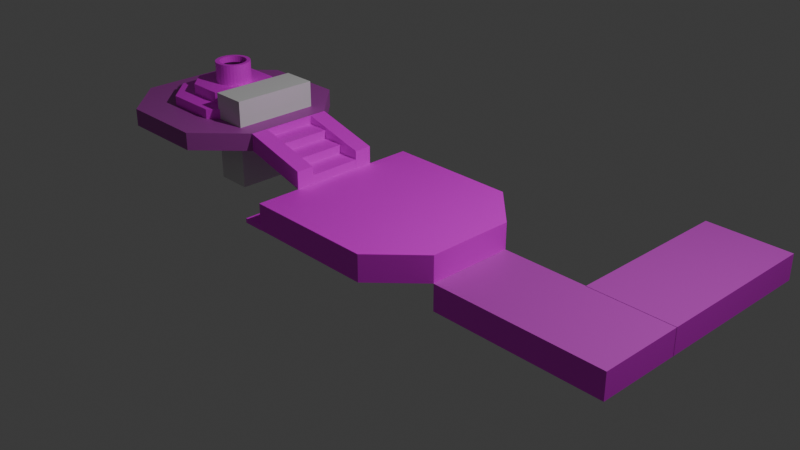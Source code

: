 # Source: bowser_in_the_sky.blend  (saved by Blender 4.3.34; exported with 4.5.12 LTS)
import bpy
from mathutils import Matrix  # noqa: F401  (used for matrix-valued properties, if any)

bpy.ops.wm.read_factory_settings(use_empty=True)
scene = bpy.context.scene
scene.name = 'Scene'

# ---- collections
col_collection = bpy.data.collections.new('Collection'); scene.collection.children.link(col_collection)

# ---- images (referenced by path relative to the original .blend; pixels are not part of the script)
import os
ASSET_DIR = os.environ.get("B2B_ASSET_DIR", "")  # directory of the original .blend (textures are referenced by path, not embedded)
HERE = os.path.dirname(os.path.abspath(__file__))  # packed textures are extracted next to this script under _unpacked/

def load_image(name, relpath, width, height, colorspace="sRGB"):
    """Load a texture the original file referenced (path relative to the .blend, or extracted next to this script)."""
    p = next((c for c in (os.path.join(HERE, relpath), os.path.join(ASSET_DIR, relpath)) if relpath and os.path.exists(c)), "")
    if p:
        img = bpy.data.images.load(p, check_existing=True)
        img.name = name
    else:  # same state as the original file: an image datablock whose file is absent (Cycles renders it pink)
        img = bpy.data.images.new(name, width, height)
        img.source = "FILE"
        img.filepath = "//" + (relpath or name)
    img.colorspace_settings.name = colorspace
    return img
img_floor_png = load_image('floor.png', 'floor.png', 1024, 1024, 'sRGB')
img_stairs_png = load_image('stairs.png', 'stairs.png', 1024, 1024, 'sRGB')
img_floor2_png = load_image('floor2.png', 'floor2.png', 1024, 1024, 'sRGB')
img_tube_png = load_image('tube.png', 'tube.png', 1024, 1024, 'sRGB')
img_goomba_png = load_image('goomba.png', 'goomba.png', 1024, 1024, 'sRGB')

# ---- materials (node trees are filled in below, after node groups)
mat_floor = bpy.data.materials.new('Floor')
mat_floor.alpha_threshold = 0.0
mat_floor.roughness = 0.5
mat_floor.line_color = (0.0, 0.0, 0.0, 1.0)
mat_stairs = bpy.data.materials.new('Stairs')
mat_green_floor = bpy.data.materials.new('Green Floor')
mat_tube = bpy.data.materials.new('Tube')
mat_black = bpy.data.materials.new('Black')
mat_goomba_texture = bpy.data.materials.new('Goomba texture')
mat_start_floor = bpy.data.materials.new('Start Floor')

# ---- material node trees
mat_floor.use_nodes = True; mat_floor.node_tree.nodes.clear()
_N = mat_floor.node_tree.nodes; _L = mat_floor.node_tree.links
n0 = _N.new('ShaderNodeOutputMaterial'); n0.name = 'Material Output'; n0.location = (300, 300)
n1 = _N.new('ShaderNodeBsdfPrincipled'); n1.name = 'Principled BSDF'; n1.location = (10, 300)
n1.inputs[3].default_value = 1.45
n2 = _N.new('ShaderNodeTexImage'); n2.name = 'Image Texture'; n2.location = (-360, 308)
n2.image = img_floor_png
_L.new(n1.outputs[0], n0.inputs[0])
_L.new(n2.outputs[0], n1.inputs[0])
_L.new(n2.outputs[1], n1.inputs[4])
n0.is_active_output = True
mat_stairs.use_nodes = True; mat_stairs.node_tree.nodes.clear()
_N = mat_stairs.node_tree.nodes; _L = mat_stairs.node_tree.links
n0 = _N.new('ShaderNodeBsdfPrincipled'); n0.name = 'Principled BSDF'; n0.location = (10, 300)
n1 = _N.new('ShaderNodeOutputMaterial'); n1.name = 'Material Output'; n1.location = (300, 300)
n2 = _N.new('ShaderNodeTexImage'); n2.name = 'Image Texture'; n2.location = (-312, 314)
n2.image = img_stairs_png
_L.new(n0.outputs[0], n1.inputs[0])
_L.new(n2.outputs[0], n0.inputs[0])
_L.new(n2.outputs[1], n0.inputs[4])
n1.is_active_output = True
mat_green_floor.use_nodes = True; mat_green_floor.node_tree.nodes.clear()
_N = mat_green_floor.node_tree.nodes; _L = mat_green_floor.node_tree.links
n0 = _N.new('ShaderNodeBsdfPrincipled'); n0.name = 'Principled BSDF'; n0.location = (10, 300)
n1 = _N.new('ShaderNodeOutputMaterial'); n1.name = 'Material Output'; n1.location = (300, 300)
n2 = _N.new('ShaderNodeTexImage'); n2.name = 'Image Texture'; n2.location = (-621, 222)
n2.image = img_floor2_png
n3 = _N.new('ShaderNodeMix'); n3.name = 'Mix'; n3.location = (-210, 448)
n3.data_type = 'RGBA'
n3.inputs[7].default_value = (0.02059, 0.1344, 0.0, 1.0)
_L.new(n0.outputs[0], n1.inputs[0])
_L.new(n2.outputs[1], n0.inputs[4])
_L.new(n2.outputs[0], n3.inputs[6])
_L.new(n3.outputs[2], n0.inputs[0])
n1.is_active_output = True
mat_tube.use_nodes = True; mat_tube.node_tree.nodes.clear()
_N = mat_tube.node_tree.nodes; _L = mat_tube.node_tree.links
n0 = _N.new('ShaderNodeBsdfPrincipled'); n0.name = 'Principled BSDF'; n0.location = (10, 300)
n1 = _N.new('ShaderNodeOutputMaterial'); n1.name = 'Material Output'; n1.location = (300, 300)
n2 = _N.new('ShaderNodeTexImage'); n2.name = 'Image Texture'; n2.location = (-320, 284)
n2.image = img_tube_png
_L.new(n0.outputs[0], n1.inputs[0])
_L.new(n2.outputs[0], n0.inputs[0])
_L.new(n2.outputs[1], n0.inputs[4])
n1.is_active_output = True
mat_black.use_nodes = True; mat_black.node_tree.nodes.clear()
_N = mat_black.node_tree.nodes; _L = mat_black.node_tree.links
n0 = _N.new('ShaderNodeBsdfPrincipled'); n0.name = 'Principled BSDF'; n0.location = (10, 300)
n0.inputs[0].default_value = (0.0, 0.0, 0.0, 1.0)
n1 = _N.new('ShaderNodeOutputMaterial'); n1.name = 'Material Output'; n1.location = (300, 300)
_L.new(n0.outputs[0], n1.inputs[0])
n1.is_active_output = True
mat_goomba_texture.use_nodes = True; mat_goomba_texture.node_tree.nodes.clear()
_N = mat_goomba_texture.node_tree.nodes; _L = mat_goomba_texture.node_tree.links
n0 = _N.new('ShaderNodeBsdfPrincipled'); n0.name = 'Principled BSDF'; n0.location = (10, 300)
n1 = _N.new('ShaderNodeOutputMaterial'); n1.name = 'Material Output'; n1.location = (300, 300)
n2 = _N.new('ShaderNodeTexImage'); n2.name = 'Image Texture'; n2.location = (-288, 294)
n2.image = img_goomba_png
_L.new(n0.outputs[0], n1.inputs[0])
_L.new(n2.outputs[0], n0.inputs[0])
_L.new(n2.outputs[1], n0.inputs[4])
n1.is_active_output = True
mat_start_floor.use_nodes = True; mat_start_floor.node_tree.nodes.clear()
_N = mat_start_floor.node_tree.nodes; _L = mat_start_floor.node_tree.links
n0 = _N.new('ShaderNodeBsdfPrincipled'); n0.name = 'Principled BSDF'; n0.location = (74, 300)
n1 = _N.new('ShaderNodeOutputMaterial'); n1.name = 'Material Output'; n1.location = (364, 300)
n2 = _N.new('ShaderNodeTexImage'); n2.name = 'Image Texture'; n2.location = (-453, 237)
n2.image = img_floor2_png
n3 = _N.new('ShaderNodeMix'); n3.name = 'Mix'; n3.location = (-106, 339)
n3.data_type = 'RGBA'
n3.inputs[7].default_value = (0.09987, 0.09987, 0.09987, 1.0)
_L.new(n0.outputs[0], n1.inputs[0])
_L.new(n3.outputs[2], n0.inputs[0])
_L.new(n2.outputs[0], n3.inputs[6])
n1.is_active_output = True

# ---- world
world_world = bpy.data.worlds.new('World'); scene.world = world_world
world_world.use_nodes = True; world_world.node_tree.nodes.clear()
_N = world_world.node_tree.nodes; _L = world_world.node_tree.links
n0 = _N.new('ShaderNodeOutputWorld'); n0.name = 'World Output'; n0.location = (300, 300)
n1 = _N.new('ShaderNodeBackground'); n1.name = 'Background'; n1.location = (10, 300)
n1.inputs[0].default_value = (0.05088, 0.05088, 0.05088, 1.0)
_L.new(n1.outputs[0], n0.inputs[0])
n0.is_active_output = True
world_world.color = (0.05088, 0.05088, 0.05088)
world_world.sun_shadow_jitter_overblur = 0.0

# ---- cameras
cam_camera = bpy.data.cameras.new('Camera')
cam_camera.clip_end = 100.0
cam_camera.ortho_scale = 7.314

# ---- lights
light_light = bpy.data.lights.new('Light', 'POINT')
light_light.energy = 1000.0
light_light.shadow_soft_size = 0.1

# ---- meshes
me_cube = bpy.data.meshes.new('Cube')
me_cube.from_pydata([(-1.0, 1.0, 1.0), (-1.0, 1.0, -1.0), (-1.0, -1.0, 1.0), (-1.0, -1.0, -1.0), (1.0, 0.4999, 1.0), (0.4999, 1.0, 1.0), (0.4999, 1.0, -1.0), (1.0, 0.4999, -1.0), (0.5, -1.0, 1.0), (1.0, -0.5, 1.0), (1.0, -0.5, -1.0), (0.5, -1.0, -1.0)], [], [(4, 5, 0, 2, 8, 9), (3, 2, 0, 1), (1, 6, 7, 10, 11, 3), (11, 8, 2, 3), (4, 7, 6, 5), (1, 0, 5, 6), (8, 11, 10, 9), (7, 4, 9, 10)])
_uv = me_cube.uv_layers.new(name='UVMap')
_uv.uv.foreach_set('vector', [3.344, 1.923, 4.767, 0.5, 9.033, 0.5, 9.033, 6.189, 4.767, 6.189, 3.344, 4.767, -0.8974, -2.882, 1.819, -2.882, 1.819, 3.115, -0.8974, 3.115, -8.033, 0.5, -3.767, 0.5, -2.344, 1.923, -2.344, 4.767, -3.767, 6.189, -8.033, 6.189, -0.512, 2.341, 1.512, 2.341, 1.512, 5.613, -0.512, 5.613, 1.477, -0.8891, -0.4771, -0.8891, -0.4771, -3.603, 1.477, -3.603, -0.512, -1.001, 1.512, -1.001, 1.512, 2.271, -0.512, 2.271, 1.477, 4.537, -0.4771, 4.537, -0.4771, 1.824, 1.477, 1.824, -0.4771, -0.8891, 1.477, -0.8891, 1.477, 1.824, -0.4771, 1.824])
me_cube.materials.append(mat_floor)
me_cube.use_mirror_vertex_groups = False
me_cube.update()
me_cube_001 = bpy.data.meshes.new('Cube.001')
me_cube_001.from_pydata([(1.0, -1.0, -1.0), (1.0, 1.0, -1.0), (1.0, -1.0, -0.5), (-0.5, -1.0, 1.0), (0.5, -1.0, -0.5), (0.5, -1.0, 0.0), (-2.98e-08, -1.0, 0.0), (-2.98e-08, -1.0, 0.5), (-0.5, -1.0, 0.5), (-0.5, 1.0, 1.0), (1.0, 1.0, -0.5), (-0.5, 1.0, 0.5), (-2.98e-08, 1.0, 0.5), (-2.98e-08, 1.0, 0.0), (0.5, 1.0, 0.0), (0.5, 1.0, -0.5), (-0.5154, 1.0, 1.0), (-0.5154, -1.0, 1.0), (-0.5154, -0.4999, 1.0), (-0.5154, 0.09277, 0.09277), (0.9855, -1.0, -1.0), (-0.5154, -1.0, -0.01252), (-0.5154, 1.0, -0.01252), (0.9855, 1.0, -1.0)], [], [(20, 0, 2, 4, 5, 6, 7, 8, 3, 17, 21), (9, 11, 12, 13, 14, 15, 10, 1, 23, 22, 16), (23, 1, 0, 20), (1, 10, 2, 0), (9, 3, 8, 11), (11, 8, 7, 12), (12, 7, 6, 13), (13, 6, 5, 14), (14, 5, 4, 15), (15, 4, 2, 10), (18, 17, 3, 9, 16), (21, 17, 18, 19, 16, 22), (16, 19, 18), (22, 23, 20, 21)])
me_cube_001.polygons.foreach_set('material_index', [0, 0, 0, 0, 0, 0, 0, 0, 0, 0, 0, 1, 1, 1])
_uv = me_cube_001.uv_layers.new(name='UVMap')
_uv.uv.foreach_set('vector', [0.375, 0.7518, 0.375, 0.75, 0.4375, 0.75, 0.4375, 0.8125, 0.5, 0.8125, 0.5, 0.875, 0.5625, 0.875, 0.5625, 0.9375, 0.625, 0.9375, 0.625, 0.9394, 0.4984, 0.9394, 0.625, 0.3125, 0.5625, 0.3125, 0.5625, 0.375, 0.5, 0.375, 0.5, 0.4375, 0.4375, 0.4375, 0.4375, 0.5, 0.375, 0.5, 0.375, 0.4982, 0.4984, 0.3106, 0.625, 0.3106, 0.3732, 0.5, 0.375, 0.5, 0.375, 0.75, 0.3732, 0.75, -1.357, -0.3659, -0.8614, -0.3659, -0.8614, 1.616, -1.357, 1.616, 1.12, 0.625, 3.102, 0.625, 3.102, 0.625, 1.12, 0.625, 2.111, -0.3659, 2.111, 1.616, 1.616, 1.616, 1.616, -0.3659, 1.616, -0.3659, 1.616, 1.616, 0.625, 1.616, 0.625, -0.3659, 0.625, -0.3659, 0.625, 1.616, -0.3659, 1.616, -0.3659, -0.3659, -0.3659, -0.3659, -0.3659, 1.616, -0.8614, 1.616, -0.8614, -0.3659, -0.8614, -0.3659, -0.8614, 1.616, -0.8614, 1.616, -0.8614, -0.3659, 2.127, 1.12, 2.127, 1.616, 2.111, 1.616, 2.111, -0.3659, 2.127, -0.3659, -1.044, 0.6069, 0.1487, 0.6069, 0.1487, -0.2943, -0.9196, -1.363, 0.1487, -2.998, -1.044, -2.998, 0.1487, -2.998, -0.9196, -1.363, 0.1487, -0.2943, 2.155, 2.711, -0.7523, 2.711, -0.7523, 4.409, 2.155, 4.409])
me_cube_001.materials.append(mat_stairs)
me_cube_001.materials.append(mat_floor)
me_cube_001.update()
me_cube_002 = bpy.data.meshes.new('Cube.002')
me_cube_002.from_pydata([(-1.0, -1.0, -1.0), (-1.0, 1.0, 1.0), (1.0, -1.0, -1.0), (1.0, 1.0, 1.0), (-1.0, -1.0, 0.0), (-1.0, 1.0, 0.0), (1.0, 1.0, 0.0), (1.0, -1.0, 0.0), (-1.0, -1.0, 0.0), (-1.0, 1.0, 1.0), (1.0, 1.0, 1.0), (1.0, -1.0, 0.0), (-1.0, 1.0, 0.0), (-1.0, -1.0, -1.0), (1.0, -1.0, -1.0), (1.0, 1.0, 0.0)], [], [(3, 1, 9, 10), (5, 1, 3, 6), (4, 8, 9, 1, 5), (14, 15, 6, 7, 2), (6, 3, 10, 11, 7), (2, 7, 4, 0), (13, 14, 2, 0), (12, 5, 6, 15), (10, 9, 8, 11), (7, 11, 8, 4), (14, 13, 12, 15), (0, 4, 5, 12, 13)])
_uv = me_cube_002.uv_layers.new(name='UVMap')
_uv.uv.foreach_set('vector', [0.625, 0.5, 0.875, 0.5, 0.875, 0.5, 0.625, 0.5, 1.746, -1.51, 3.241, -1.51, 3.241, -0.3147, 1.746, -0.3147, 1.787, -5.15, 1.787, -5.15, 3.2, -2.325, 3.2, -2.325, 1.787, -2.325, 0.375, 3.325, 1.787, 0.5, 1.787, 0.5, 1.787, 3.325, 0.375, 3.325, 1.787, 0.5, 3.2, 0.5, 3.2, 0.5, 1.787, 3.325, 1.787, 3.325, 0.7096, 3.994, 1.453, 3.994, 1.453, 5.481, 0.7096, 5.481, 0.125, 0.75, 0.375, 0.75, 0.375, 0.75, 0.125, 0.75, 0.5, 0.25, 0.5, 0.25, 0.5, 0.5, 0.5, 0.5, 4.212, 4.0, 4.212, 5.475, 0.7749, 5.475, 0.7749, 4.0, 0.5, 0.75, 0.5, 0.75, 0.5, 1.0, 0.5, 1.0, -0.5284, 3.172, -1.546, 3.172, -1.546, 0.6527, -0.5284, 0.6527, 0.375, -5.15, 1.787, -5.15, 1.787, -2.325, 1.787, -2.325, 0.375, -5.15])
me_cube_002.materials.append(mat_floor)
me_cube_002.update()
me_cube_003 = bpy.data.meshes.new('Cube.003')
me_cube_003.from_pydata([(-1.0, -1.0, -1.0), (-1.0, -1.0, 1.0), (-1.0, 1.0, -1.0), (-1.0, 1.0, 1.0), (1.0, -1.0, -1.0), (1.0, -1.0, 1.0), (1.0, 1.0, -1.0), (1.0, 1.0, 1.0)], [], [(0, 1, 3, 2), (2, 3, 7, 6), (6, 7, 5, 4), (4, 5, 1, 0), (2, 6, 4, 0), (7, 3, 1, 5)])
_uv = me_cube_003.uv_layers.new(name='UVMap')
_uv.uv.foreach_set('vector', [0.375, 0.0, 0.625, 0.0, 0.625, 0.25, 0.375, 0.25, 0.375, 0.25, 0.625, 0.25, 0.625, 0.5, 0.375, 0.5, 0.375, 0.5, 0.625, 0.5, 0.625, 0.75, 0.375, 0.75, 0.375, 0.75, 0.625, 0.75, 0.625, 1.0, 0.375, 1.0, 0.125, 0.5, 0.375, 0.5, 0.375, 0.75, 0.125, 0.75, 0.625, 0.5, 0.875, 0.5, 0.875, 0.75, 0.625, 0.75])
me_cube_003.update()
me_cube_005 = bpy.data.meshes.new('Cube.005')
me_cube_005.from_pydata([(-1.0, -1.0, -1.0), (-1.0, 1.0, 1.0), (1.0, -1.0, -1.0), (1.0, 1.0, 1.0), (-1.0, -1.0, 0.0), (-1.0, 1.0, 0.0), (1.0, 1.0, 0.0), (1.0, -1.0, 0.0), (-1.0, -1.0, 0.0), (-1.0, 1.0, 1.0), (1.0, 1.0, 1.0), (1.0, -1.0, 0.0), (-1.0, 1.0, 0.0), (-1.0, -1.0, -1.0), (1.0, -1.0, -1.0), (1.0, 1.0, 0.0)], [], [(3, 1, 9, 10), (5, 1, 3, 6), (4, 8, 9, 1, 5), (14, 15, 6, 7, 2), (6, 3, 10, 11, 7), (2, 7, 4, 0), (13, 14, 2, 0), (12, 5, 6, 15), (10, 9, 8, 11), (7, 11, 8, 4), (14, 13, 12, 15), (0, 4, 5, 12, 13)])
_uv = me_cube_005.uv_layers.new(name='UVMap')
_uv.uv.foreach_set('vector', [0.625, 0.5, 0.875, 0.5, 0.875, 0.5, 0.625, 0.5, 0.8023, -0.7471, 2.196, -0.7471, 2.196, 0.7793, 0.8023, 0.7793, 1.218, -3.274, 1.218, -3.274, 2.818, -0.7857, 2.818, -0.7857, 1.218, -0.7857, -1.03, 2.155, 0.5, -0.9049, 0.5, -0.9049, 0.5, 2.155, -1.03, 2.155, 0.5, -0.9049, 2.03, -0.9049, 2.03, -0.9049, 0.5, 2.155, 0.5, 2.155, 0.375, 2.187, 1.218, 2.187, 1.218, 3.873, 0.375, 3.873, 0.125, 0.75, 0.375, 0.75, 0.375, 0.75, 0.125, 0.75, 0.5, 0.25, 0.5, 0.25, 0.5, 0.5, 0.5, 0.5, 2.109, 0.8609, 2.109, 1.949, -0.9854, 1.949, -0.9854, 0.8609, 0.5, 0.75, 0.5, 0.75, 0.5, 1.0, 0.5, 1.0, 0.2247, 2.791, -1.161, 2.791, -1.161, -0.1047, 0.2247, -0.1047, -0.3816, -3.274, 1.218, -3.274, 1.218, -0.7857, 1.218, -0.7857, -0.3816, -3.274])
me_cube_005.materials.append(mat_floor)
me_cube_005.update()
me_cube_007 = bpy.data.meshes.new('Cube.007')
me_cube_007.from_pydata([(-1.0, -1.0, -1.0), (-1.0, -1.0, 1.0), (-1.0, 1.0, -1.0), (-1.0, 1.0, 1.0), (1.0, -1.0, -1.0), (1.0, -1.0, 1.0), (1.0, 1.0, -1.0), (1.0, 1.0, 1.0)], [], [(0, 1, 3, 2), (2, 3, 7, 6), (6, 7, 5, 4), (4, 5, 1, 0), (2, 6, 4, 0), (7, 3, 1, 5)])
_uv = me_cube_007.uv_layers.new(name='UVMap')
_uv.uv.foreach_set('vector', [0.269, -6.996, 0.731, -6.996, 0.731, 0.6844, 0.269, 0.6844, 0.09955, -1.119, 0.9004, -1.119, 0.9004, -0.3181, 0.09955, -0.3181, -0.7186, 0.5, 1.719, 0.5, 1.719, 2.937, -0.7186, 2.937, 0.1536, 3.809, 0.8464, 3.809, 0.8464, 4.502, 0.1536, 4.502, -3.156, 0.5, -0.7186, 0.5, -0.7186, 2.937, -3.156, 2.937, 1.832, -1.248, 4.043, -1.248, 4.043, 4.685, 1.832, 4.685])
me_cube_007.materials.append(mat_floor)
me_cube_007.update()
me_cube_008 = bpy.data.meshes.new('Cube.008')
me_cube_008.from_pydata([(1.0, 0.4999, 1.0), (0.4999, 1.0, 1.0), (0.4999, 1.0, -1.0), (1.0, 0.4999, -1.0), (0.5, -1.0, 1.0), (1.0, -0.5, 1.0), (1.0, -0.5, -1.0), (0.5, -1.0, -1.0), (-1.0, -0.5, 1.0), (-0.5, -1.0, 1.0), (-0.5, -1.0, -1.0), (-1.0, -0.5, -1.0), (-0.5, 1.0, 1.0), (-1.0, 0.5, 1.0), (-1.0, 0.5, -1.0), (-0.5, 1.0, -1.0)], [], [(11, 8, 13, 14), (14, 15, 2, 3, 6, 7, 10, 11), (0, 3, 2, 1), (0, 1, 12, 13, 8, 9, 4, 5), (4, 7, 6, 5), (3, 0, 5, 6), (10, 9, 8, 11), (7, 4, 9, 10), (12, 15, 14, 13), (15, 12, 1, 2)])
_uv = me_cube_008.uv_layers.new(name='UVMap')
_uv.uv.foreach_set('vector', [-2.86, -5.139, 3.67, -5.139, 3.67, 2.07, -2.86, 2.07, -20.02, 2.806, -16.6, -0.6135, -9.758, -0.6135, -6.338, 2.806, -6.338, 9.644, -9.758, 13.06, -16.6, 13.06, -20.02, 9.644, 2.849, -3.953, -1.849, -3.953, -1.849, -10.48, 2.849, -10.48, 7.338, 2.806, 10.76, -0.6135, 17.6, -0.6135, 21.02, 2.806, 21.02, 9.644, 17.6, 13.06, 10.76, 13.06, 7.338, 9.644, 2.849, 9.093, -1.849, 9.093, -1.849, 2.569, 2.849, 2.569, -0.4771, -0.8891, 1.477, -0.8891, 1.477, 1.824, -0.4771, 1.824, -2.86, -8.744, 3.67, -8.744, 3.67, -5.139, -2.86, -5.139, -1.933, 3.813, 2.933, 3.813, 2.933, 9.056, -1.933, 9.056, 3.67, 5.674, -2.86, 5.674, -2.86, 2.07, 3.67, 2.07, -1.933, -1.6, 2.933, -1.6, 2.933, 3.644, -1.933, 3.644])
me_cube_008.materials.append(mat_green_floor)
me_cube_008.use_mirror_vertex_groups = False
me_cube_008.update()
me_cube_009 = bpy.data.meshes.new('Cube.009')
me_cube_009.from_pydata([(1.0, 0.4999, 1.0), (0.4999, 1.0, 1.0), (0.4999, 1.0, -1.0), (1.0, 0.4999, -1.0), (0.5, -1.0, 1.0), (1.0, -0.5, 1.0), (1.0, -0.5, -1.0), (0.5, -1.0, -1.0), (-1.0, -0.5, 1.0), (-0.5, -1.0, 1.0), (-0.5, -1.0, -1.0), (-1.0, -0.5, -1.0), (-0.5, 1.0, 1.0), (-1.0, 0.5, 1.0), (-1.0, 0.5, -1.0), (-0.5, 1.0, -1.0)], [], [(11, 8, 13, 14), (14, 15, 2, 3, 6, 7, 10, 11), (0, 3, 2, 1), (0, 1, 12, 13, 8, 9, 4, 5), (4, 7, 6, 5), (3, 0, 5, 6), (10, 9, 8, 11), (7, 4, 9, 10), (12, 15, 14, 13), (15, 12, 1, 2)])
_uv = me_cube_009.uv_layers.new(name='UVMap')
_uv.uv.foreach_set('vector', [0.0187, -0.5128, 0.9026, -0.5128, 0.9026, 0.7463, 0.0187, 0.7463, -8.033, 1.922, -6.611, 0.5, -3.767, 0.5, -2.344, 1.923, -2.344, 4.767, -3.767, 6.189, -6.611, 6.189, -8.033, 4.767, 1.198, -0.501, -0.1975, -0.501, -0.1975, -2.438, 1.198, -2.438, 3.854, 2.177, 5.022, 1.01, 7.356, 1.01, 8.523, 2.177, 8.523, 4.512, 7.356, 5.679, 5.022, 5.679, 3.854, 4.512, 1.198, 3.373, -0.1975, 3.373, -0.1975, 1.436, 1.198, 1.436, -0.1975, -0.501, 1.198, -0.501, 1.198, 1.436, -0.1975, 1.436, 0.0187, -1.142, 0.9026, -1.142, 0.9026, -0.5128, 0.0187, -0.5128, -0.512, 2.341, 1.512, 2.341, 1.512, 4.522, -0.512, 4.522, 0.9026, 1.376, 0.0187, 1.376, 0.0187, 0.7463, 0.9026, 0.7463, -0.512, 0.08981, 1.512, 0.08981, 1.512, 2.271, -0.512, 2.271])
me_cube_009.materials.append(mat_floor)
me_cube_009.use_mirror_vertex_groups = False
me_cube_009.update()
me_cube_010 = bpy.data.meshes.new('Cube.010')
me_cube_010.from_pydata([(1.0, 0.4999, 1.0), (0.4999, 1.0, 1.0), (0.4999, 1.0, -1.0), (1.0, 0.4999, -1.0), (0.5, -1.0, 1.0), (1.0, -0.5, 1.0), (1.0, -0.5, -1.0), (0.5, -1.0, -1.0), (-1.0, -0.5, 1.0), (-0.5, -1.0, 1.0), (-0.5, -1.0, -1.0), (-1.0, -0.5, -1.0), (-0.5, 1.0, 1.0), (-1.0, 0.5, 1.0), (-1.0, 0.5, -1.0), (-0.5, 1.0, -1.0)], [], [(11, 8, 13, 14), (14, 15, 2, 3, 6, 7, 10, 11), (0, 3, 2, 1), (0, 1, 12, 13, 8, 9, 4, 5), (4, 7, 6, 5), (3, 0, 5, 6), (10, 9, 8, 11), (7, 4, 9, 10), (12, 15, 14, 13), (15, 12, 1, 2)])
_uv = me_cube_010.uv_layers.new(name='UVMap')
_uv.uv.foreach_set('vector', [-0.1824, -0.5931, 1.104, -0.5931, 1.104, 0.8266, -0.1824, 0.8266, -8.033, 1.922, -6.611, 0.5, -3.767, 0.5, -2.344, 1.923, -2.344, 4.767, -3.767, 6.189, -6.611, 6.189, -8.033, 4.767, 1.126, -0.4016, -0.1259, -0.4016, -0.1259, -2.14, 1.126, -2.14, 3.854, 2.177, 5.022, 1.01, 7.356, 1.01, 8.523, 2.177, 8.523, 4.512, 7.356, 5.679, 5.022, 5.679, 3.854, 4.512, 1.126, 3.074, -0.1259, 3.074, -0.1259, 1.336, 1.126, 1.336, -0.1259, -0.4016, 1.126, -0.4016, 1.126, 1.336, -0.1259, 1.336, -0.1824, -1.303, 1.104, -1.303, 1.104, -0.5931, -0.1824, -0.5931, -0.1482, 1.667, 1.148, 1.667, 1.148, 3.065, -0.1482, 3.065, 1.104, 1.536, -0.1824, 1.536, -0.1824, 0.8266, 1.104, 0.8266, -0.512, 0.08981, 1.512, 0.08981, 1.512, 2.271, -0.512, 2.271])
me_cube_010.materials.append(mat_floor)
me_cube_010.use_mirror_vertex_groups = False
me_cube_010.update()
me_cylinder = bpy.data.meshes.new('Cylinder')
me_cylinder.from_pydata([(0.0, 1.0, -1.0), (0.0, 0.7816, 1.0), (0.1951, 0.9808, -1.0), (0.1525, 0.7666, 1.0), (0.3827, 0.9239, -1.0), (0.2991, 0.7221, 1.0), (0.5556, 0.8315, -1.0), (0.4342, 0.6499, 1.0), (0.7071, 0.7071, -1.0), (0.5527, 0.5527, 1.0), (0.8315, 0.5556, -1.0), (0.6499, 0.4342, 1.0), (0.9239, 0.3827, -1.0), (0.7221, 0.2991, 1.0), (0.9808, 0.1951, -1.0), (0.7666, 0.1525, 1.0), (1.0, 0.0, -1.0), (0.7816, 0.0, 1.0), (0.9808, -0.1951, -1.0), (0.7666, -0.1525, 1.0), (0.9239, -0.3827, -1.0), (0.7221, -0.2991, 1.0), (0.8315, -0.5556, -1.0), (0.6499, -0.4342, 1.0), (0.7071, -0.7071, -1.0), (0.5527, -0.5527, 1.0), (0.5556, -0.8315, -1.0), (0.4342, -0.6499, 1.0), (0.3827, -0.9239, -1.0), (0.2991, -0.7221, 1.0), (0.1951, -0.9808, -1.0), (0.1525, -0.7666, 1.0), (0.0, -1.0, -1.0), (0.0, -0.7816, 1.0), (-0.1951, -0.9808, -1.0), (-0.1525, -0.7666, 1.0), (-0.3827, -0.9239, -1.0), (-0.2991, -0.7221, 1.0), (-0.5556, -0.8315, -1.0), (-0.4342, -0.6499, 1.0), (-0.7071, -0.7071, -1.0), (-0.5527, -0.5527, 1.0), (-0.8315, -0.5556, -1.0), (-0.6499, -0.4342, 1.0), (-0.9239, -0.3827, -1.0), (-0.7221, -0.2991, 1.0), (-0.9808, -0.1951, -1.0), (-0.7666, -0.1525, 1.0), (-1.0, 0.0, -1.0), (-0.7816, 0.0, 1.0), (-0.9808, 0.1951, -1.0), (-0.7666, 0.1525, 1.0), (-0.9239, 0.3827, -1.0), (-0.7221, 0.2991, 1.0), (-0.8315, 0.5556, -1.0), (-0.6499, 0.4342, 1.0), (-0.7071, 0.7071, -1.0), (-0.5527, 0.5527, 1.0), (-0.5556, 0.8315, -1.0), (-0.4342, 0.6499, 1.0), (-0.3827, 0.9239, -1.0), (-0.2991, 0.7221, 1.0), (-0.1951, 0.9808, -1.0), (-0.1525, 0.7666, 1.0), (0.1951, 0.9808, 1.0), (0.0, 1.0, 1.0), (0.3827, 0.9239, 1.0), (0.5556, 0.8315, 1.0), (0.7071, 0.7071, 1.0), (0.8315, 0.5556, 1.0), (0.9239, 0.3827, 1.0), (0.9808, 0.1951, 1.0), (1.0, 0.0, 1.0), (0.9808, -0.1951, 1.0), (0.9239, -0.3827, 1.0), (0.8315, -0.5556, 1.0), (0.7071, -0.7071, 1.0), (0.5556, -0.8315, 1.0), (0.3827, -0.9239, 1.0), (0.1951, -0.9808, 1.0), (0.0, -1.0, 1.0), (-0.1951, -0.9808, 1.0), (-0.3827, -0.9239, 1.0), (-0.5556, -0.8315, 1.0), (-0.7071, -0.7071, 1.0), (-0.8315, -0.5556, 1.0), (-0.9239, -0.3827, 1.0), (-0.9808, -0.1951, 1.0), (-1.0, 0.0, 1.0), (-0.9808, 0.1951, 1.0), (-0.9239, 0.3827, 1.0), (-0.8315, 0.5556, 1.0), (-0.7071, 0.7071, 1.0), (-0.5556, 0.8315, 1.0), (-0.3827, 0.9239, 1.0), (-0.1951, 0.9808, 1.0), (0.1525, 0.7666, 0.3981), (1.016e-08, 0.7816, 0.3981), (0.2991, 0.7221, 0.3981), (0.4342, 0.6499, 0.3981), (0.5527, 0.5527, 0.3981), (0.6499, 0.4342, 0.3981), (0.7221, 0.2991, 0.3981), (0.7666, 0.1525, 0.3981), (0.7816, 0.0, 0.3981), (0.7666, -0.1525, 0.3981), (0.7221, -0.2991, 0.3981), (0.6499, -0.4342, 0.3981), (0.5527, -0.5527, 0.3981), (0.4342, -0.6499, 0.3981), (0.2991, -0.7221, 0.3981), (0.1525, -0.7666, 0.3981), (1.016e-08, -0.7816, 0.3981), (-0.1525, -0.7666, 0.3981), (-0.2991, -0.7221, 0.3981), (-0.4342, -0.6499, 0.3981), (-0.5527, -0.5527, 0.3981), (-0.6499, -0.4342, 0.3981), (-0.7221, -0.2991, 0.3981), (-0.7666, -0.1525, 0.3981), (-0.7816, 0.0, 0.3981), (-0.7666, 0.1525, 0.3981), (-0.7221, 0.2991, 0.3981), (-0.6499, 0.4342, 0.3981), (-0.5527, 0.5527, 0.3981), (-0.4342, 0.6499, 0.3981), (-0.2991, 0.7221, 0.3981), (-0.1525, 0.7666, 0.3981)], [], [(0, 65, 64, 2), (2, 64, 66, 4), (4, 66, 67, 6), (6, 67, 68, 8), (8, 68, 69, 10), (10, 69, 70, 12), (12, 70, 71, 14), (14, 71, 72, 16), (16, 72, 73, 18), (18, 73, 74, 20), (20, 74, 75, 22), (22, 75, 76, 24), (24, 76, 77, 26), (26, 77, 78, 28), (28, 78, 79, 30), (30, 79, 80, 32), (32, 80, 81, 34), (34, 81, 82, 36), (36, 82, 83, 38), (38, 83, 84, 40), (40, 84, 85, 42), (42, 85, 86, 44), (44, 86, 87, 46), (46, 87, 88, 48), (48, 88, 89, 50), (50, 89, 90, 52), (52, 90, 91, 54), (54, 91, 92, 56), (56, 92, 93, 58), (58, 93, 94, 60), (55, 53, 122, 123), (60, 94, 95, 62), (62, 95, 65, 0), (0, 2, 4, 6, 8, 10, 12, 14, 16, 18, 20, 22, 24, 26, 28, 30, 32, 34, 36, 38, 40, 42, 44, 46, 48, 50, 52, 54, 56, 58, 60, 62), (1, 3, 64, 65), (3, 5, 66, 64), (5, 7, 67, 66), (7, 9, 68, 67), (9, 11, 69, 68), (11, 13, 70, 69), (13, 15, 71, 70), (15, 17, 72, 71), (17, 19, 73, 72), (19, 21, 74, 73), (21, 23, 75, 74), (23, 25, 76, 75), (25, 27, 77, 76), (27, 29, 78, 77), (29, 31, 79, 78), (31, 33, 80, 79), (33, 35, 81, 80), (35, 37, 82, 81), (37, 39, 83, 82), (39, 41, 84, 83), (41, 43, 85, 84), (43, 45, 86, 85), (45, 47, 87, 86), (47, 49, 88, 87), (49, 51, 89, 88), (51, 53, 90, 89), (53, 55, 91, 90), (55, 57, 92, 91), (57, 59, 93, 92), (59, 61, 94, 93), (61, 63, 95, 94), (63, 1, 65, 95), (96, 97, 127, 126, 125, 124, 123, 122, 121, 120, 119, 118, 117, 116, 115, 114, 113, 112, 111, 110, 109, 108, 107, 106, 105, 104, 103, 102, 101, 100, 99, 98), (29, 27, 109, 110), (3, 1, 97, 96), (57, 55, 123, 124), (31, 29, 110, 111), (5, 3, 96, 98), (59, 57, 124, 125), (33, 31, 111, 112), (7, 5, 98, 99), (61, 59, 125, 126), (35, 33, 112, 113), (9, 7, 99, 100), (63, 61, 126, 127), (37, 35, 113, 114), (11, 9, 100, 101), (1, 63, 127, 97), (39, 37, 114, 115), (13, 11, 101, 102), (41, 39, 115, 116), (15, 13, 102, 103), (43, 41, 116, 117), (17, 15, 103, 104), (45, 43, 117, 118), (19, 17, 104, 105), (47, 45, 118, 119), (21, 19, 105, 106), (49, 47, 119, 120), (23, 21, 106, 107), (51, 49, 120, 121), (25, 23, 107, 108), (53, 51, 121, 122), (27, 25, 108, 109)])
me_cylinder.polygons.foreach_set('material_index', [0, 0, 0, 0, 0, 0, 0, 0, 0, 0, 0, 0, 0, 0, 0, 0, 0, 0, 0, 0, 0, 0, 0, 0, 0, 0, 0, 0, 0, 0, 0, 0, 0, 0, 0, 0, 0, 0, 0, 0, 0, 0, 0, 0, 0, 0, 0, 0, 0, 0, 0, 0, 0, 0, 0, 0, 0, 0, 0, 0, 0, 0, 0, 0, 0, 0, 1, 0, 0, 0, 0, 0, 0, 0, 0, 0, 0, 0, 0, 0, 0, 0, 0, 0, 0, 0, 0, 0, 0, 0, 0, 0, 0, 0, 0, 0, 0, 0])
_uv = me_cylinder.uv_layers.new(name='UVMap')
_uv.uv.foreach_set('vector', [1.378, 0.1192, 1.378, 0.9969, 1.323, 0.9969, 1.323, 0.1192, 1.323, 0.1192, 1.323, 0.9969, 1.268, 0.9969, 1.268, 0.1192, 1.268, 0.1192, 1.268, 0.9969, 1.213, 0.9969, 1.213, 0.1192, 1.213, 0.1192, 1.213, 0.9969, 1.158, 0.9969, 1.158, 0.1192, 1.158, 0.1192, 1.158, 0.9969, 1.103, 0.9969, 1.103, 0.1192, 1.103, 0.1192, 1.103, 0.9969, 1.049, 0.9969, 1.049, 0.1192, 1.049, 0.1192, 1.049, 0.9969, 0.9937, 0.9969, 0.9937, 0.1192, 0.9937, 0.1192, 0.9937, 0.9969, 0.9388, 0.9969, 0.9388, 0.1192, 0.9388, 0.1192, 0.9388, 0.9969, 0.884, 0.9969, 0.884, 0.1192, 0.884, 0.1192, 0.884, 0.9969, 0.8291, 0.9969, 0.8291, 0.1192, 0.8291, 0.1192, 0.8291, 0.9969, 0.7743, 0.9969, 0.7743, 0.1192, 0.7743, 0.1192, 0.7743, 0.9969, 0.7194, 0.9969, 0.7194, 0.1192, 0.7194, 0.1192, 0.7194, 0.9969, 0.6646, 0.9969, 0.6646, 0.1192, 0.6646, 0.1192, 0.6646, 0.9969, 0.6097, 0.9969, 0.6097, 0.1192, 0.6097, 0.1192, 0.6097, 0.9969, 0.5549, 0.9969, 0.5549, 0.1192, 0.5549, 0.1192, 0.5549, 0.9969, 0.5, 0.9969, 0.5, 0.1192, 0.5, 0.1192, 0.5, 0.9969, 0.4451, 0.9969, 0.4451, 0.1192, 0.4451, 0.1192, 0.4451, 0.9969, 0.3903, 0.9969, 0.3903, 0.1192, 0.3903, 0.1192, 0.3903, 0.9969, 0.3354, 0.9969, 0.3354, 0.1192, 0.3354, 0.1192, 0.3354, 0.9969, 0.2806, 0.9969, 0.2806, 0.1192, 0.2806, 0.1192, 0.2806, 0.9969, 0.2257, 0.9969, 0.2257, 0.1192, 0.2257, 0.1192, 0.2257, 0.9969, 0.1709, 0.9969, 0.1709, 0.1192, 0.1709, 0.1192, 0.1709, 0.9969, 0.116, 0.9969, 0.116, 0.1192, 0.116, 0.1192, 0.116, 0.9969, 0.06118, 0.9969, 0.06118, 0.1192, 0.06118, 0.1192, 0.06118, 0.9969, 0.006333, 0.9969, 0.006333, 0.1192, 0.006333, 0.1192, 0.006333, 0.9969, -0.04852, 0.9969, -0.04852, 0.1192, -0.04852, 0.1192, -0.04852, 0.9969, -0.1034, 0.9969, -0.1034, 0.1192, -0.1034, 0.1192, -0.1034, 0.9969, -0.1582, 0.9969, -0.1582, 0.1192, -0.1582, 0.1192, -0.1582, 0.9969, -0.2131, 0.9969, -0.2131, 0.1192, -0.2131, 0.1192, -0.2131, 0.9969, -0.2679, 0.9969, -0.2679, 0.1192, 0.6258, 0.6854, 0.5938, 0.6897, 0.5938, 0.6897, 0.6258, 0.6854, -0.2679, 0.1192, -0.2679, 0.9969, -0.3228, 0.9969, -0.3228, 0.1192, -0.3228, 0.1192, -0.3228, 0.9969, -0.3776, 0.9969, -0.3776, 0.1192, 0.75, 0.49, 0.7968, 0.4854, 0.8418, 0.4717, 0.8833, 0.4496, 0.9197, 0.4197, 0.9496, 0.3833, 0.9717, 0.3418, 0.9854, 0.2968, 0.99, 0.25, 0.9854, 0.2032, 0.9717, 0.1582, 0.9496, 0.1167, 0.9197, 0.08029, 0.8833, 0.05045, 0.8418, 0.02827, 0.7968, 0.01461, 0.75, 0.01, 0.7032, 0.01461, 0.6582, 0.02827, 0.6167, 0.05045, 0.5803, 0.08029, 0.5504, 0.1167, 0.5283, 0.1582, 0.5146, 0.2032, 0.51, 0.25, 0.5146, 0.2968, 0.5283, 0.3418, 0.5504, 0.3833, 0.5803, 0.4197, 0.6167, 0.4496, 0.6582, 0.4717, 0.7032, 0.4854, 0.25, 0.4376, 0.2866, 0.434, 0.2968, 0.4854, 0.25, 0.49, 0.2866, 0.434, 0.3218, 0.4233, 0.3418, 0.4717, 0.2968, 0.4854, 0.3218, 0.4233, 0.3542, 0.406, 0.3833, 0.4496, 0.3418, 0.4717, 0.3542, 0.406, 0.3826, 0.3826, 0.4197, 0.4197, 0.3833, 0.4496, 0.3826, 0.3826, 0.406, 0.3542, 0.4496, 0.3833, 0.4197, 0.4197, 0.406, 0.3542, 0.4233, 0.3218, 0.4717, 0.3418, 0.4496, 0.3833, 0.4233, 0.3218, 0.434, 0.2866, 0.4854, 0.2968, 0.4717, 0.3418, 0.434, 0.2866, 0.4376, 0.25, 0.49, 0.25, 0.4854, 0.2968, 0.4376, 0.25, 0.434, 0.2134, 0.4854, 0.2032, 0.49, 0.25, 0.434, 0.2134, 0.4233, 0.1782, 0.4717, 0.1582, 0.4854, 0.2032, 0.4233, 0.1782, 0.406, 0.1458, 0.4496, 0.1167, 0.4717, 0.1582, 0.406, 0.1458, 0.3826, 0.1174, 0.4197, 0.08029, 0.4496, 0.1167, 0.3826, 0.1174, 0.3542, 0.09403, 0.3833, 0.05045, 0.4197, 0.08029, 0.3542, 0.09403, 0.3218, 0.07669, 0.3418, 0.02827, 0.3833, 0.05045, 0.3218, 0.07669, 0.2866, 0.06602, 0.2968, 0.01461, 0.3418, 0.02827, 0.2866, 0.06602, 0.25, 0.06241, 0.25, 0.01, 0.2968, 0.01461, 0.25, 0.06241, 0.2134, 0.06602, 0.2032, 0.01461, 0.25, 0.01, 0.2134, 0.06602, 0.1782, 0.07669, 0.1582, 0.02827, 0.2032, 0.01461, 0.1782, 0.07669, 0.1458, 0.09403, 0.1167, 0.05045, 0.1582, 0.02827, 0.1458, 0.09403, 0.1174, 0.1174, 0.08029, 0.08029, 0.1167, 0.05045, 0.1174, 0.1174, 0.09403, 0.1458, 0.05045, 0.1167, 0.08029, 0.08029, 0.09403, 0.1458, 0.07669, 0.1782, 0.02827, 0.1582, 0.05045, 0.1167, 0.07669, 0.1782, 0.06602, 0.2134, 0.01461, 0.2032, 0.02827, 0.1582, 0.06602, 0.2134, 0.06241, 0.25, 0.01, 0.25, 0.01461, 0.2032, 0.06241, 0.25, 0.06602, 0.2866, 0.01461, 0.2968, 0.01, 0.25, 0.06602, 0.2866, 0.07669, 0.3218, 0.02827, 0.3418, 0.01461, 0.2968, 0.07669, 0.3218, 0.09403, 0.3542, 0.05045, 0.3833, 0.02827, 0.3418, 0.09403, 0.3542, 0.1174, 0.3826, 0.08029, 0.4197, 0.05045, 0.3833, 0.1174, 0.3826, 0.1458, 0.406, 0.1167, 0.4496, 0.08029, 0.4197, 0.1458, 0.406, 0.1782, 0.4233, 0.1582, 0.4717, 0.1167, 0.4496, 0.1782, 0.4233, 0.2134, 0.434, 0.2032, 0.4854, 0.1582, 0.4717, 0.2134, 0.434, 0.25, 0.4376, 0.25, 0.49, 0.2032, 0.4854, 0.2866, 0.434, 0.25, 0.4376, 0.2134, 0.434, 0.1782, 0.4233, 0.1458, 0.406, 0.1174, 0.3826, 0.09403, 0.3542, 0.07669, 0.3218, 0.06602, 0.2866, 0.06241, 0.25, 0.06602, 0.2134, 0.07669, 0.1782, 0.09403, 0.1458, 0.1174, 0.1174, 0.1458, 0.09403, 0.1782, 0.07669, 0.2134, 0.06602, 0.25, 0.06241, 0.2866, 0.06602, 0.3218, 0.07669, 0.3542, 0.09403, 0.3826, 0.1174, 0.406, 0.1458, 0.4233, 0.1782, 0.434, 0.2134, 0.4376, 0.25, 0.434, 0.2866, 0.4233, 0.3218, 0.406, 0.3542, 0.3826, 0.3826, 0.3542, 0.406, 0.3218, 0.4233, 0.3515, 0.6291, 0.3687, 0.6211, 0.3687, 0.6211, 0.3515, 0.6291, 0.7047, 0.6378, 0.7082, 0.6469, 0.7082, 0.6469, 0.7047, 0.6378, 0.6539, 0.6796, 0.6258, 0.6854, 0.6258, 0.6854, 0.6539, 0.6796, 0.341, 0.6378, 0.3515, 0.6291, 0.3515, 0.6291, 0.341, 0.6378, 0.6941, 0.6291, 0.7047, 0.6378, 0.7047, 0.6378, 0.6941, 0.6291, 0.677, 0.6726, 0.6539, 0.6796, 0.6539, 0.6796, 0.677, 0.6726, 0.3374, 0.6469, 0.341, 0.6378, 0.341, 0.6378, 0.3374, 0.6469, 0.677, 0.6211, 0.6941, 0.6291, 0.6941, 0.6291, 0.677, 0.6211, 0.6941, 0.6646, 0.677, 0.6726, 0.677, 0.6726, 0.6941, 0.6646, 0.341, 0.6559, 0.3374, 0.6469, 0.3374, 0.6469, 0.341, 0.6559, 0.6539, 0.6141, 0.677, 0.6211, 0.677, 0.6211, 0.6539, 0.6141, 0.7047, 0.6559, 0.6941, 0.6646, 0.6941, 0.6646, 0.7047, 0.6559, 0.3515, 0.6646, 0.341, 0.6559, 0.341, 0.6559, 0.3515, 0.6646, 0.6258, 0.6083, 0.6539, 0.6141, 0.6539, 0.6141, 0.6258, 0.6083, 0.7082, 0.6469, 0.7047, 0.6559, 0.7047, 0.6559, 0.7082, 0.6469, 0.3687, 0.6726, 0.3515, 0.6646, 0.3515, 0.6646, 0.3687, 0.6726, 0.5938, 0.604, 0.6258, 0.6083, 0.6258, 0.6083, 0.5938, 0.604, 0.3917, 0.6796, 0.3687, 0.6726, 0.3687, 0.6726, 0.3917, 0.6796, 0.559, 0.6014, 0.5938, 0.604, 0.5938, 0.604, 0.559, 0.6014, 0.4198, 0.6854, 0.3917, 0.6796, 0.3917, 0.6796, 0.4198, 0.6854, 0.5228, 0.6005, 0.559, 0.6014, 0.559, 0.6014, 0.5228, 0.6005, 0.4519, 0.6897, 0.4198, 0.6854, 0.4198, 0.6854, 0.4519, 0.6897, 0.4867, 0.6014, 0.5228, 0.6005, 0.5228, 0.6005, 0.4867, 0.6014, 0.4867, 0.6923, 0.4519, 0.6897, 0.4519, 0.6897, 0.4867, 0.6923, 0.4519, 0.604, 0.4867, 0.6014, 0.4867, 0.6014, 0.4519, 0.604, 0.5228, 0.6932, 0.4867, 0.6923, 0.4867, 0.6923, 0.5228, 0.6932, 0.4198, 0.6083, 0.4519, 0.604, 0.4519, 0.604, 0.4198, 0.6083, 0.559, 0.6923, 0.5228, 0.6932, 0.5228, 0.6932, 0.559, 0.6923, 0.3917, 0.6141, 0.4198, 0.6083, 0.4198, 0.6083, 0.3917, 0.6141, 0.5938, 0.6897, 0.559, 0.6923, 0.559, 0.6923, 0.5938, 0.6897, 0.3687, 0.6211, 0.3917, 0.6141, 0.3917, 0.6141, 0.3687, 0.6211])
me_cylinder.materials.append(mat_tube)
me_cylinder.materials.append(mat_black)
me_cylinder.update()
me_cube_004 = bpy.data.meshes.new('Cube.004')
me_cube_004.from_pydata([(-1.0, -1.0, -1.0), (-1.0, -1.0, 1.0), (-1.0, 1.0, -1.0), (-1.0, 1.0, 1.0), (1.0, -1.0, -1.0), (1.0, -1.0, 1.0), (1.0, 1.0, -1.0), (1.0, 1.0, 1.0), (1.0, 0.9904, -1.0), (1.0, 0.9904, 1.0), (2.98e-08, 0.9904, -1.0), (2.98e-08, 0.9904, 1.0), (1.0, 4.99, -1.0), (1.0, 4.99, 1.0), (-5.96e-08, 4.99, -1.0), (-5.96e-08, 4.99, 1.0)], [], [(0, 1, 3, 2), (2, 3, 7, 6), (6, 7, 5, 4), (4, 5, 1, 0), (2, 6, 4, 0), (7, 3, 1, 5), (8, 9, 11, 10), (10, 11, 15, 14), (14, 15, 13, 12), (12, 13, 9, 8), (10, 14, 12, 8), (15, 11, 9, 13)])
me_cube_004.polygons.foreach_set('material_index', [0, 0, 0, 0, 1, 1, 0, 0, 0, 0, 1, 1])
_uv = me_cube_004.uv_layers.new(name='UVMap')
_uv.uv.foreach_set('vector', [1.461, -0.006411, 1.461, 1.004, 0.149, 1.004, 0.149, -0.006411, 1.765, -0.01321, 1.765, 0.9994, -0.6956, 0.9994, -0.6956, -0.01321, 0.4777, 0.01587, 0.4777, 1.018, -0.836, 1.018, -0.836, 0.01587, 1.449, 0.004945, 1.449, 0.997, -0.5767, 0.997, -0.5767, 0.004945, -1.403, -0.009214, -0.1342, -0.009214, -0.1342, 1.259, -1.403, 1.259, -0.4112, 1.134, -0.4112, 0.549, 0.8573, 0.549, 0.8573, 1.134, 0.375, 0.0, 0.625, 0.0, 0.625, 0.25, 0.375, 0.25, 1.439, 0.005031, 1.439, 0.9812, -0.439, 0.9812, -0.439, 0.005031, 1.128, -0.03945, 1.128, 1.014, -0.1478, 1.014, -0.1478, -0.03945, 1.511, 0.02509, 1.511, 0.9965, -0.5407, 0.9965, -0.5407, 0.02509, -1.403, -0.009214, -0.1342, -0.009214, -0.1342, 1.259, -1.403, 1.259, 0.05347, 0.9541, 0.05347, -0.3144, 0.5895, -0.3144, 0.5895, 0.9541])
me_cube_004.materials.append(mat_goomba_texture)
me_cube_004.materials.append(mat_start_floor)
me_cube_004.update()

# ---- objects
ob_cube = bpy.data.objects.new('Cube', me_cube)
ob_light = bpy.data.objects.new('Light', light_light)
ob_camera = bpy.data.objects.new('Camera', cam_camera)
ob_stairs = bpy.data.objects.new('Stairs', me_cube_001)
ob_stairs_left = bpy.data.objects.new('Stairs left', me_cube_002)
ob_cube_001 = bpy.data.objects.new('Cube.001', me_cube_003)
ob_stairs_right = bpy.data.objects.new('Stairs right', me_cube_005)
ob_plane = bpy.data.objects.new('Plane', me_cube_007)
ob_second_floor = bpy.data.objects.new('Second floor', me_cube_008)
ob_third_floor = bpy.data.objects.new('Third floor', me_cube_009)
ob_fourth_floor_001 = bpy.data.objects.new('Fourth floor.001', me_cube_010)
ob_cylinder = bpy.data.objects.new('Cylinder', me_cylinder)
ob_start = bpy.data.objects.new('Start', me_cube_004)

# ---- transforms, parenting, visibility, modifiers, constraints
ob_cube.location = (0.0, 0.0, 0.0)
ob_cube.scale = (1.0, 1.0, 0.15)
ob_cube.lock_rotations_4d = False
ob_cube.empty_display_type = 'ARROWS'
ob_cube.lineart.crease_threshold = 0.0
ob_light.location = (4.076, 1.005, 5.904)
ob_light.rotation_euler = (0.6503, 0.05522, 1.866)
ob_light.lock_rotations_4d = False
ob_light.empty_display_type = 'ARROWS'
ob_light.color = (0.0, 0.0, 0.0, 0.0)
ob_light.lineart.crease_threshold = 0.0
ob_camera.location = (7.359, -6.926, 4.958)
ob_camera.rotation_euler = (1.109, 0.0, 0.8149)
ob_camera.lock_rotations_4d = False
ob_camera.empty_display_type = 'ARROWS'
ob_camera.color = (0.0, 0.0, 0.0, 0.0)
ob_camera.display_type = 'WIRE'
ob_camera.lineart.crease_threshold = 0.0
ob_stairs.location = (-1.5, 0.0, 0.35)
ob_stairs.scale = (0.5, 0.3, 0.2)
ob_stairs_left.location = (-1.377, 0.4, 0.35)
ob_stairs_left.rotation_euler = (0.0, 0.0, 1.571)
ob_stairs_left.scale = (0.1, 0.38, 0.2)
ob_cube_001.location = (-2.177, 0.0, 0.347)
ob_cube_001.scale = (0.2, 0.49, 0.5)
_m = ob_cube_001.modifiers.new('Boolean', 'BOOLEAN')
ob_stairs_right.location = (-1.377, -0.4, 0.35)
ob_stairs_right.rotation_euler = (0.0, 0.0, 1.571)
ob_stairs_right.scale = (0.1, 0.38, 0.2)
ob_plane.location = (-1.125, 0.0, -0.13)
ob_plane.scale = (0.125, 1.0, 0.025)
ob_second_floor.location = (-2.76, 0.0, 0.45)
ob_second_floor.scale = (1.0, 1.0, 0.1)
ob_second_floor.lock_rotations_4d = False
ob_second_floor.empty_display_type = 'ARROWS'
ob_second_floor.lineart.crease_threshold = 0.0
ob_third_floor.location = (-2.76, 0.0, 0.6)
ob_third_floor.scale = (0.6, 0.6, 0.06)
ob_third_floor.lock_rotations_4d = False
ob_third_floor.empty_display_type = 'ARROWS'
ob_third_floor.lineart.crease_threshold = 0.0
ob_fourth_floor_001.location = (-2.76, 0.0, 0.72)
ob_fourth_floor_001.scale = (0.4, 0.4, 0.06)
ob_fourth_floor_001.lock_rotations_4d = False
ob_fourth_floor_001.empty_display_type = 'ARROWS'
ob_fourth_floor_001.lineart.crease_threshold = 0.0
ob_cylinder.location = (-2.75, 0.0, 0.9)
ob_cylinder.scale = (0.2, 0.2, 0.12)
ob_start.location = (2.0, 0.0, -0.3)
ob_start.scale = (1.0, 0.5, 0.15)

# ---- collection membership
col_collection.objects.link(ob_cube)
col_collection.objects.link(ob_light)
col_collection.objects.link(ob_camera)
col_collection.objects.link(ob_stairs)
col_collection.objects.link(ob_stairs_left)
col_collection.objects.link(ob_cube_001)
col_collection.objects.link(ob_stairs_right)
col_collection.objects.link(ob_plane)
col_collection.objects.link(ob_second_floor)
col_collection.objects.link(ob_third_floor)
col_collection.objects.link(ob_fourth_floor_001)
col_collection.objects.link(ob_cylinder)
col_collection.objects.link(ob_start)

# ---- scene / render settings (as saved in the file)
scene.camera = ob_camera
scene.frame_start = 1; scene.frame_end = 250; scene.frame_set(2)
scene.render.engine = 'BLENDER_EEVEE_NEXT'
bpy.context.view_layer.update()

